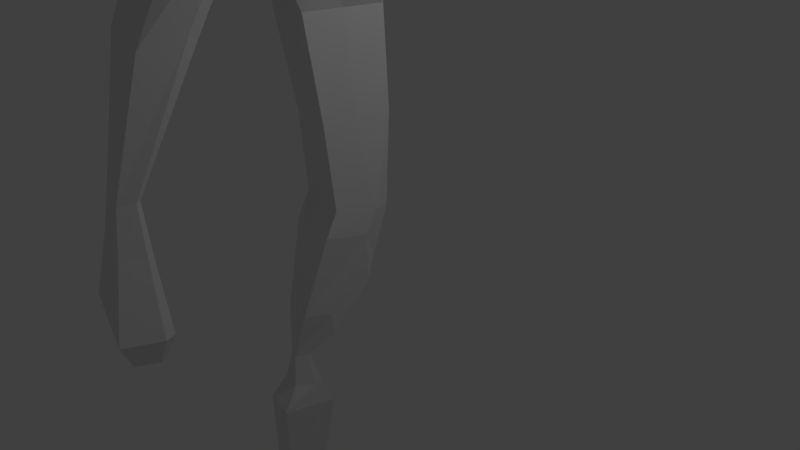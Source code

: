 # Source: ClovekLowPoly.blend  (saved by Blender 2.79.0; exported with 4.5.12 LTS)
import bpy
from mathutils import Matrix  # noqa: F401  (used for matrix-valued properties, if any)

bpy.ops.wm.read_factory_settings(use_empty=True)
scene = bpy.context.scene
scene.name = 'Scene'

# ---- collections
col_collection_1 = bpy.data.collections.new('Collection 1'); scene.collection.children.link(col_collection_1)

# ---- materials (node trees are filled in below, after node groups)
mat_material = bpy.data.materials.new('Material')
mat_material.alpha_threshold = 0.0
mat_material.use_transparent_shadow = False
mat_material.roughness = 0.5
mat_material.line_color = (0.0, 0.0, 0.0, 1.0)

# ---- material node trees

# ---- world
world_world = bpy.data.worlds.new('World'); scene.world = world_world
world_world.color = (0.05088, 0.05088, 0.05088)
world_world.use_sun_shadow = False
world_world.sun_shadow_jitter_overblur = 0.0
world_world.cycles.sampling_method = 'MANUAL'

# ---- cameras
cam_camera = bpy.data.cameras.new('Camera')
cam_camera.clip_end = 100.0
cam_camera.lens = 35.0
cam_camera.sensor_width = 32.0
cam_camera.sensor_height = 18.0
cam_camera.ortho_scale = 7.314
cam_camera.dof.focus_distance = 0.0
cam_camera.dof.aperture_fstop = 128.0

# ---- lights
light_lamp = bpy.data.lights.new('Lamp', 'POINT')
light_lamp.transmission_factor = 0.0
light_lamp.cutoff_distance = 30.0
light_lamp.energy = 100.0
light_lamp.shadow_buffer_clip_start = 1.001
light_lamp.shadow_soft_size = 0.1
light_lamp.shadow_maximum_resolution = 0.006
light_lamp.use_absolute_resolution = True

# ---- meshes
me_cube = bpy.data.meshes.new('Cube')
me_cube.from_pydata([(0.4403, -0.3909, 5.913), (-0.4425, -0.352, 6.313), (0.4403, -0.4298, 7.822), (-0.4403, -0.4298, 7.822), (0.839, 0.0, 5.498), (0.001892, -0.3872, 5.981), (0.5392, -0.5663, 7.058), (-0.5307, 0.0, 6.147), (-0.5392, -0.566, 6.978), (0.5392, 0.0, 7.956), (-2.909e-07, -0.4986, 7.968), (-0.5392, 0.0, 7.956), (-0.7626, 0.0, 6.978), (-2.405e-07, -0.7824, 6.978), (0.7626, 0.0, 7.226), (-9.042e-08, 0.0, 8.164), (0.2683, 0.0, 5.524), (0.3546, -2.027, 5.237), (-0.4186, -1.79, 5.304), (-0.6276, 0.0, 5.091), (0.3642, 0.0, 4.996), (-0.4704, -0.2309, 5.694), (0.08496, -0.3376, 5.436), (0.3033, 0.0, 5.182), (-0.5593, 0.0, 5.536), (-0.3287, -0.6648, 0.999), (-0.5447, 0.0, 0.8079), (0.3361, 0.0, 0.8113), (0.6752, -1.948, 4.57), (-0.8061, 0.0, 4.347), (-0.4306, -1.653, 4.601), (0.8443, 0.0, 4.229), (-0.5844, 0.0, 3.318), (0.3097, -1.121, 3.319), (-0.5147, -0.9234, 3.368), (0.3082, 0.0, 3.256), (-0.4443, 0.0, 2.055), (0.36, -0.9369, 2.055), (-0.2756, -0.7976, 2.071), (0.3931, 0.0, 2.033), (-0.4468, -1.595, 4.489), (0.6393, -1.881, 4.448), (0.3956, -2.366, 4.52), (-0.5533, -2.186, 4.583), (0.7736, 0.0, 4.082), (-0.7799, 0.0, 4.192), (-1.04, -0.2646, 5.697), (0.2151, -3.088, 1.804), (0.2432, -3.144, 1.803), (-0.2444, -2.905, 1.804), (-0.2452, -2.947, 1.803), (-0.3159, -3.173, 1.781), (0.1727, -3.323, 1.787), (0.3223, -3.083, 1.268), (0.365, -3.164, 1.271), (-0.3444, -2.817, 1.274), (-0.3447, -2.877, 1.272), (-0.4537, -3.208, 1.266), (0.2656, -3.428, 1.267), (0.5704, -3.088, 0.4488), (0.6287, -3.221, 0.4597), (-0.523, -2.658, 0.4628), (-0.5295, -2.752, 0.4516), (-0.6894, -3.29, 0.4657), (0.4579, -3.641, 0.4676), (-0.4965, -2.04, 3.302), (-0.4892, -2.114, 3.404), (-0.6225, -2.729, 3.297), (0.3017, -2.97, 3.256), (0.4349, -2.487, 3.373), (0.3968, -2.398, 3.263), (0.3419, -3.104, 0.05005), (0.3793, -3.185, 0.05758), (-0.3308, -2.838, 0.05977), (-0.335, -2.896, 0.05395), (-0.4294, -3.227, 0.06539), (0.2712, -3.441, 0.06713), (0.6341, -0.2008, 5.712), (0.4884, -0.2209, 7.888), (-0.4854, -0.1809, 6.232), (-0.4884, -0.2209, 7.888), (-0.6478, -0.2908, 6.978), (0.6478, -0.291, 7.139), (-1.935e-07, -0.2562, 8.064), (0.1314, -0.199, 5.759), (-0.5202, -0.92, 5.2), (0.3593, -1.042, 5.12), (-0.5136, -0.1186, 5.617), (0.1911, -0.1735, 5.313), (-0.4201, -0.18, 0.856), (0.7574, -1.001, 4.404), (-0.6132, -0.8494, 4.478), (0.309, -0.5761, 3.288), (-0.5486, -0.4745, 3.344), (0.3938, -0.4814, 2.044), (-0.3576, -0.4098, 2.063), (-0.6088, -0.8197, 4.344), (0.7046, -0.9667, 4.27), (-0.5911, 0.0, 0.3945), (0.2163, 0.0, 0.3945), (0.4095, -0.8409, 1.019), (0.2681, -0.1649, 0.1528), (0.4431, -0.2756, 0.8814), (-0.4956, -0.07701, 0.1283), (-0.05936, -1.206, -1.038), (-0.1469, -1.192, -1.038), (-0.2686, -1.086, -1.038), (0.02355, -1.098, -1.038), (0.04702, -1.041, -1.038), (-0.3479, -1.007, -1.038), (-0.2245, -1.188, -3.434), (-0.5888, -1.125, -3.434), (-0.6338, -0.931, -3.434), (-0.225, -0.9602, -3.434), (-0.225, -0.9049, -3.434), (-0.6338, -0.8756, -3.434), (-0.1522, -1.271, -3.692), (-0.6548, -1.179, -3.692), (-0.717, -0.8983, -3.692), (-0.1529, -0.9407, -3.692), (-0.1529, -0.8604, -3.692), (-0.717, -0.8181, -3.692), (0.643, -1.27, -3.584), (0.6426, -0.9403, -3.584), (0.6204, -0.9403, -3.692), (0.6426, -0.86, -3.584), (0.6209, -1.27, -3.692), (0.6204, -0.86, -3.692), (-0.5737, -0.9167, -1.43), (-0.4412, -1.044, -1.43), (0.1812, -0.9726, -1.43), (0.002848, -1.278, -1.43), (0.1418, -1.069, -1.43), (-0.2268, -1.244, -1.43), (0.2349, -0.9405, -3.431), (0.2349, -0.8602, -3.431), (0.2201, -0.9405, -3.692), (0.2207, -1.27, -3.692), (0.2355, -1.27, -3.431), (0.2201, -0.8602, -3.692), (0.4318, -0.405, 0.5765), (-0.576, -0.1808, -0.1677), (-0.3492, -0.8186, 0.6927), (0.4071, -0.9967, 0.7123), (0.3001, -0.278, -0.1435), (-0.477, -0.3068, 0.5514), (0.2273, -0.8418, -0.4426), (-0.4976, -0.6748, -0.7869), (-0.2527, -1.099, -0.3888), (-0.3966, -0.7879, -0.4542), (0.1582, -1.19, -0.3798), (0.1827, -0.7432, -0.7757), (0.2368, -0.8554, -1.72), (0.1969, -1.028, -1.72), (-0.1393, -1.326, -3.152), (-0.09755, -0.9492, -3.152), (-0.6568, -0.9018, -3.152), (-0.5495, -1.232, -3.152), (-0.08559, -0.8388, -3.152), (-0.6971, -0.7784, -3.152), (-0.6081, -0.9731, -1.72), (-0.3673, -1.388, -1.72), (0.0564, -1.48, -1.72), (-0.7424, -0.7572, -1.72)], [], [(88, 22, 17, 86), (83, 80, 3, 10), (82, 78, 2, 6), (13, 10, 3, 8), (79, 81, 12, 7), (81, 80, 11, 12), (5, 13, 8, 1), (0, 6, 13, 5), (6, 2, 10, 13), (77, 82, 6, 0), (78, 83, 10, 2), (77, 0, 5, 84), (95, 36, 26, 89), (22, 21, 18, 17), (87, 24, 19, 85), (79, 7, 24, 87), (5, 1, 21, 22), (84, 5, 22, 88), (37, 38, 25, 100), (94, 37, 100, 102), (86, 17, 28, 90), (18, 30, 43), (85, 19, 29, 91), (97, 41, 33, 92), (41, 40, 34, 33), (96, 45, 32, 93), (92, 33, 37, 94), (33, 34, 38, 37), (93, 32, 36, 95), (17, 18, 43, 42), (68, 67, 51, 52), (28, 17, 42), (91, 29, 45, 96), (66, 65, 49, 50), (90, 28, 41, 97), (48, 52, 58, 54), (47, 48, 54, 53), (70, 69, 48, 47), (65, 70, 47, 49), (69, 68, 52, 48), (67, 66, 50, 51), (55, 53, 59, 61), (56, 55, 61, 62), (52, 51, 57, 58), (50, 49, 55, 56), (49, 47, 53, 55), (51, 50, 56, 57), (60, 64, 76, 72), (59, 60, 72, 71), (57, 56, 62, 63), (53, 54, 60, 59), (54, 58, 64, 60), (58, 57, 63, 64), (43, 30, 66, 67), (28, 42, 68, 69), (40, 41, 70, 65), (41, 28, 69, 70), (30, 40, 65, 66), (42, 43, 67, 68), (74, 72, 76, 75), (72, 74, 73, 71), (64, 63, 75, 76), (62, 61, 73, 74), (61, 59, 71, 73), (63, 62, 74, 75), (31, 90, 97, 44), (30, 91, 96, 40), (34, 93, 95, 38), (35, 92, 94, 39), (40, 96, 93, 34), (44, 97, 92, 35), (18, 85, 91, 30), (20, 86, 90, 31), (39, 94, 102, 27), (27, 102, 101, 99), (16, 84, 88, 23), (1, 79, 87, 21), (21, 87, 85, 18), (38, 95, 89, 25), (4, 77, 84, 16), (9, 15, 83, 78), (4, 14, 82, 77), (8, 3, 80, 81), (1, 8, 81, 79), (14, 9, 78, 82), (15, 11, 80, 83), (23, 88, 86, 20), (99, 101, 103, 98), (89, 26, 98, 103), (151, 146, 107, 108), (150, 148, 105, 104), (159, 158, 114, 115), (156, 159, 115, 112), (148, 149, 106, 105), (149, 147, 109, 106), (147, 151, 108, 109), (146, 150, 104, 107), (111, 112, 118, 117), (137, 136, 124, 126), (155, 154, 110, 113), (154, 157, 111, 110), (158, 155, 113, 114), (157, 156, 112, 111), (119, 116, 117, 118), (119, 118, 121, 120), (112, 115, 121, 118), (115, 114, 120, 121), (135, 134, 123, 125), (110, 111, 117, 116), (125, 123, 124, 127), (123, 122, 126, 124), (138, 137, 126, 122), (139, 135, 125, 127), (136, 139, 127, 124), (134, 138, 122, 123), (105, 106, 129, 133), (108, 107, 132, 130), (104, 105, 133, 131), (107, 104, 131, 132), (106, 109, 128, 129), (109, 108, 130, 128), (113, 110, 138, 134), (119, 120, 139, 136), (120, 114, 135, 139), (110, 116, 137, 138), (114, 113, 134, 135), (116, 119, 136, 137), (102, 100, 143, 140), (103, 101, 144, 141), (89, 103, 141, 145), (25, 89, 145, 142), (100, 25, 142, 143), (101, 102, 140, 144), (140, 143, 150, 146), (141, 144, 151, 147), (145, 141, 147, 149), (142, 145, 149, 148), (143, 142, 148, 150), (144, 140, 146, 151), (133, 129, 160, 161), (130, 132, 153, 152), (131, 133, 161, 162), (132, 131, 162, 153), (129, 128, 163, 160), (128, 130, 152, 163), (161, 160, 156, 157), (152, 153, 155, 158), (162, 161, 157, 154), (153, 162, 154, 155), (160, 163, 159, 156), (163, 152, 158, 159)])
me_cube.materials.append(mat_material)
me_cube.use_remesh_preserve_volume = False
me_cube.use_remesh_preserve_attributes = False
me_cube.use_mirror_vertex_groups = False
me_cube.update()

# ---- objects
ob_cube = bpy.data.objects.new('Cube', me_cube)
ob_lamp = bpy.data.objects.new('Lamp', light_lamp)
ob_camera = bpy.data.objects.new('Camera', cam_camera)

# ---- transforms, parenting, visibility, modifiers, constraints
ob_cube.location = (0.0, 0.0, 0.0)
ob_cube.lock_rotations_4d = False
ob_cube.empty_display_type = 'ARROWS'
ob_cube.lineart.crease_threshold = 0.0
_m = ob_cube.modifiers.new('Mirror', 'MIRROR')
_m.show_render = False
_m.use_axis = (False, True, False)
_m.use_clip = True
ob_lamp.location = (4.076, 1.005, 5.904)
ob_lamp.rotation_euler = (0.6503, 0.05522, 1.866)
ob_lamp.lock_rotations_4d = False
ob_lamp.empty_display_type = 'ARROWS'
ob_lamp.color = (0.0, 0.0, 0.0, 0.0)
ob_lamp.hide_viewport = True
ob_lamp.lineart.crease_threshold = 0.0
ob_camera.location = (7.481, -6.508, 5.344)
ob_camera.rotation_euler = (1.109, 0.0, 0.8149)
ob_camera.lock_rotations_4d = False
ob_camera.empty_display_type = 'ARROWS'
ob_camera.color = (0.0, 0.0, 0.0, 0.0)
ob_camera.display_type = 'WIRE'
ob_camera.lineart.crease_threshold = 0.0

# ---- collection membership
col_collection_1.objects.link(ob_cube)
col_collection_1.objects.link(ob_lamp)
col_collection_1.objects.link(ob_camera)

# ---- scene / render settings (as saved in the file)
scene.camera = ob_camera
scene.frame_start = 1; scene.frame_end = 250; scene.frame_set(1)
scene.render.engine = 'BLENDER_EEVEE_NEXT'
scene.render.resolution_percentage = 50
scene.render.dither_intensity = 0.0
scene.cycles.use_denoising = False
scene.cycles.samples = 128
scene.cycles.sampling_pattern = 'TABULATED_SOBOL'
scene.cycles.use_adaptive_sampling = False
scene.cycles.use_light_tree = False
scene.cycles.blur_glossy = 0.0
scene.cycles.sample_clamp_indirect = 0.0
scene.view_settings.view_transform = 'Standard'
bpy.context.view_layer.update()
